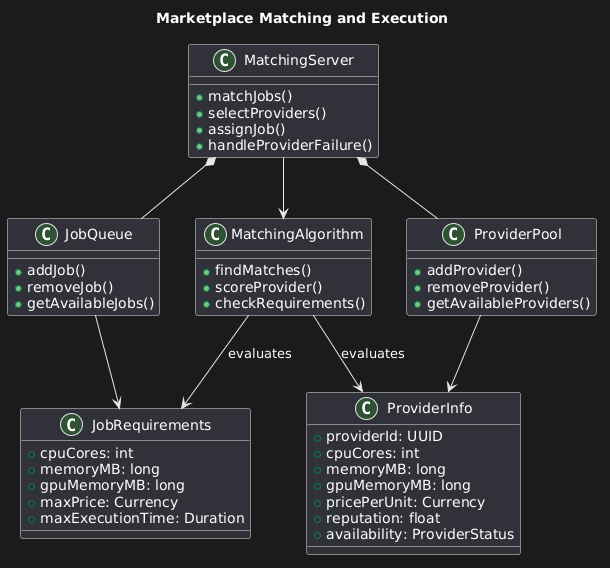

The diagram above was rendered by PlantUML. Its source (embedded in the PNG):
@startuml
title Marketplace Matching and Execution

class MatchingServer {
    +matchJobs()
    +selectProviders()
    +assignJob()
    +handleProviderFailure()
}

class JobQueue {
    +addJob()
    +removeJob()
    +getAvailableJobs()
}

class ProviderPool {
    +addProvider()
    +removeProvider()
    +getAvailableProviders()
}

class MatchingAlgorithm {
    +findMatches()
    +scoreProvider()
    +checkRequirements()
}

class ProviderInfo {
    +providerId: UUID
    +cpuCores: int
    +memoryMB: long
    +gpuMemoryMB: long
    +pricePerUnit: Currency
    +reputation: float
    +availability: ProviderStatus
}

class JobRequirements {
    +cpuCores: int
    +memoryMB: long
    +gpuMemoryMB: long
    +maxPrice: Currency
    +maxExecutionTime: Duration
}

MatchingServer *-- JobQueue
MatchingServer *-- ProviderPool
MatchingServer --> MatchingAlgorithm

JobQueue --> JobRequirements
ProviderPool --> ProviderInfo

MatchingAlgorithm --> JobRequirements : evaluates
MatchingAlgorithm --> ProviderInfo : evaluates
@enduml